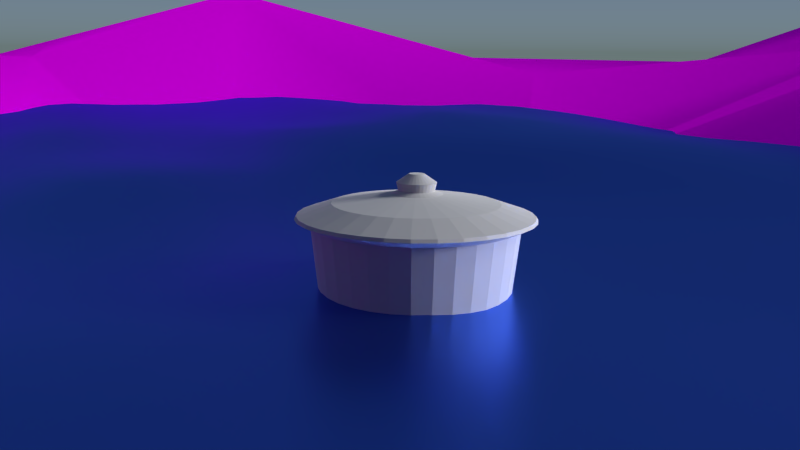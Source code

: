 # Source: tw-shot_3.blend  (saved by Blender 2.75.0; exported with 4.5.12 LTS)
import bpy
from mathutils import Matrix  # noqa: F401  (used for matrix-valued properties, if any)

bpy.ops.wm.read_factory_settings(use_empty=True)
scene = bpy.context.scene
scene.name = 'Scene'

# ---- collections
col_collection_1 = bpy.data.collections.new('Collection 1'); scene.collection.children.link(col_collection_1)
col_frog = bpy.data.collections.new('Frog')  # instanced only; not linked into the scene
col_group = bpy.data.collections.new('Group')  # instanced only; not linked into the scene

# ---- images (referenced by path relative to the original .blend; pixels are not part of the script)
import os
ASSET_DIR = os.environ.get("B2B_ASSET_DIR", "")  # directory of the original .blend (textures are referenced by path, not embedded)
HERE = os.path.dirname(os.path.abspath(__file__))  # packed textures are extracted next to this script under _unpacked/

def load_image(name, relpath, width, height, colorspace="sRGB"):
    """Load a texture the original file referenced (path relative to the .blend, or extracted next to this script)."""
    p = next((c for c in (os.path.join(HERE, relpath), os.path.join(ASSET_DIR, relpath)) if relpath and os.path.exists(c)), "")
    if p:
        img = bpy.data.images.load(p, check_existing=True)
        img.name = name
    else:  # same state as the original file: an image datablock whose file is absent (Cycles renders it pink)
        img = bpy.data.images.new(name, width, height)
        img.source = "FILE"
        img.filepath = "//" + (relpath or name)
    img.colorspace_settings.name = colorspace
    return img
img_grassdead0009_1_s_jpg = load_image('GrassDead0009_1_S.jpg', 'GrassDead0009_1_S.jpg', 1024, 1024, 'sRGB')

# ---- materials (node trees are filled in below, after node groups)
mat_material_001 = bpy.data.materials.new('Material.001')
mat_material_001.alpha_threshold = 0.0
mat_material_001.roughness = 0.5
mat_water = bpy.data.materials.new('water')
mat_water.alpha_threshold = 0.0
mat_water.diffuse_color = (0.08176, 0.1892, 0.8, 1.0)
mat_water.roughness = 0.5
mat_gras = bpy.data.materials.new('gras')
mat_gras.alpha_threshold = 0.0
mat_gras.roughness = 0.5
mat_metall = bpy.data.materials.new('Metall')
mat_metall.alpha_threshold = 0.0
mat_metall.roughness = 0.5
mat_material_002 = bpy.data.materials.new('Material.002')
mat_material_002.alpha_threshold = 0.0
mat_material_002.roughness = 0.5

# ---- material node trees
mat_material_001.use_nodes = True; mat_material_001.node_tree.nodes.clear()
_N = mat_material_001.node_tree.nodes; _L = mat_material_001.node_tree.links
n0 = _N.new('ShaderNodeOutputMaterial'); n0.name = 'Material Output'; n0.location = (300, 300)
n1 = _N.new('ShaderNodeEmission'); n1.name = 'Emission'; n1.location = (10, 300)
n1.inputs[0].default_value = (0.004896, 0.004896, 0.004896, 1.0)
_L.new(n1.outputs[0], n0.inputs[0])
n0.is_active_output = True
mat_water.use_nodes = True; mat_water.node_tree.nodes.clear()
_N = mat_water.node_tree.nodes; _L = mat_water.node_tree.links
n0 = _N.new('ShaderNodeOutputMaterial'); n0.name = 'Material Output'; n0.location = (300, 300)
n1 = _N.new('ShaderNodeBsdfAnisotropic'); n1.name = 'Glossy BSDF'; n1.location = (10, 300)
n1.distribution = 'GGX'
n1.inputs[0].default_value = (0.08176, 0.1892, 0.8, 1.0)
n1.inputs[1].default_value = 0.327
_L.new(n1.outputs[0], n0.inputs[0])
n0.is_active_output = True
mat_gras.use_nodes = True; mat_gras.node_tree.nodes.clear()
_N = mat_gras.node_tree.nodes; _L = mat_gras.node_tree.links
n0 = _N.new('ShaderNodeOutputMaterial'); n0.name = 'Material Output'; n0.location = (300, 300)
n1 = _N.new('ShaderNodeBsdfDiffuse'); n1.name = 'Diffuse BSDF'; n1.location = (10, 300)
n2 = _N.new('ShaderNodeTexImage'); n2.name = 'Image Texture'; n2.location = (-180, 300)
n2.width = 140
n2.image = img_grassdead0009_1_s_jpg
_L.new(n1.outputs[0], n0.inputs[0])
_L.new(n2.outputs[0], n1.inputs[0])
n0.is_active_output = True
mat_metall.use_nodes = True; mat_metall.node_tree.nodes.clear()
_N = mat_metall.node_tree.nodes; _L = mat_metall.node_tree.links
n0 = _N.new('ShaderNodeOutputMaterial'); n0.name = 'Material Output'; n0.location = (300, 300)
n1 = _N.new('ShaderNodeBsdfAnisotropic'); n1.name = 'Glossy BSDF'; n1.location = (10, 300)
n1.distribution = 'GGX'
n1.inputs[0].default_value = (0.8276, 0.8276, 0.8276, 1.0)
n1.inputs[1].default_value = 0.8795
_L.new(n1.outputs[0], n0.inputs[0])
n0.is_active_output = True
mat_material_002.use_nodes = True; mat_material_002.node_tree.nodes.clear()
_N = mat_material_002.node_tree.nodes; _L = mat_material_002.node_tree.links
n0 = _N.new('ShaderNodeOutputMaterial'); n0.name = 'Material Output'; n0.location = (300, 300)
n1 = _N.new('ShaderNodeEmission'); n1.name = 'Emission'; n1.location = (10, 300)
n1.inputs[0].default_value = (0.8, 0.8, 0.8, 1.0)
n1.inputs[1].default_value = 52.1
_L.new(n1.outputs[0], n0.inputs[0])
n0.is_active_output = True

# ---- world
world_world = bpy.data.worlds.new('World'); scene.world = world_world
world_world.use_nodes = True; world_world.node_tree.nodes.clear()
_N = world_world.node_tree.nodes; _L = world_world.node_tree.links
n0 = _N.new('ShaderNodeOutputWorld'); n0.name = 'World Output'; n0.location = (300, 300)
n1 = _N.new('ShaderNodeBackground'); n1.name = 'Background'; n1.location = (10, 300)
n2 = _N.new('ShaderNodeTexSky'); n2.name = 'Sky Texture'; n2.location = (-190, 300)
n2.sky_type = 'HOSEK_WILKIE'
n2.sun_elevation = 1.571
_L.new(n1.outputs[0], n0.inputs[0])
_L.new(n2.outputs[0], n1.inputs[0])
n0.is_active_output = True
world_world.color = (0.05088, 0.05088, 0.05088)
world_world.use_sun_shadow = False
world_world.sun_shadow_jitter_overblur = 0.0
world_world.cycles.sampling_method = 'MANUAL'
world_world.cycles.sample_map_resolution = 256

# ---- cameras
cam_camera = bpy.data.cameras.new('Camera')
cam_camera.clip_end = 100.0
cam_camera.lens = 35.0
cam_camera.sensor_width = 32.0
cam_camera.sensor_height = 18.0
cam_camera.ortho_scale = 7.314
cam_camera.dof.focus_distance = 0.0

# ---- lights
light_point = bpy.data.lights.new('Point', 'POINT')
light_point.transmission_factor = 0.0
light_point.energy = 1.0
light_point.shadow_buffer_clip_start = 0.5
light_point.shadow_soft_size = 0.1
light_point.shadow_maximum_resolution = 0.006
light_point.use_absolute_resolution = True
light_point.cycles.use_multiple_importance_sampling = False
light_point.use_nodes = True; light_point.node_tree.nodes.clear()
_N = light_point.node_tree.nodes; _L = light_point.node_tree.links
n0 = _N.new('ShaderNodeOutputLight'); n0.name = 'Lamp Output'; n0.location = (300, 300)
n1 = _N.new('ShaderNodeEmission'); n1.name = 'Emission'; n1.location = (10, 300)
n1.inputs[1].default_value = 0.0
_L.new(n1.outputs[0], n0.inputs[0])
n0.is_active_output = True
light_sun = bpy.data.lights.new('Sun', 'SUN')
light_sun.transmission_factor = 0.0
light_sun.angle = 0.1993
light_sun.energy = 1.0
light_sun.shadow_buffer_clip_start = 0.5
light_sun.shadow_soft_size = 0.1
light_sun.shadow_cascade_max_distance = 1000.0
light_sun.cycles.use_multiple_importance_sampling = False
light_lamp = bpy.data.lights.new('Lamp', 'POINT')
light_lamp.transmission_factor = 0.0
light_lamp.cutoff_distance = 30.0
light_lamp.energy = 100.0
light_lamp.shadow_buffer_clip_start = 1.001
light_lamp.shadow_soft_size = 0.1
light_lamp.shadow_maximum_resolution = 0.006
light_lamp.use_absolute_resolution = True
light_lamp.cycles.use_multiple_importance_sampling = False

# ---- meshes
me_sphere = bpy.data.meshes.new('Sphere')
me_sphere.from_pydata([(-0.6428, 0.0, 0.766), (-0.9848, 0.0, 0.1736), (-0.9848, 0.0, -0.1736), (-0.6428, 0.0, -0.766), (-0.2877, 0.1849, 0.9397), (-0.5407, 0.3475, 0.766), (-0.7285, 0.4682, 0.5), (-0.8285, 0.5324, 0.1736), (-0.8285, 0.5324, -0.1736), (-0.7285, 0.4682, -0.5), (-0.5407, 0.3475, -0.766), (-0.2877, 0.1849, -0.9397), (-0.1421, 0.3111, 0.9397), (-0.267, 0.5847, 0.766), (-0.3598, 0.7878, 0.5), (-0.4091, 0.8958, 0.1736), (-0.4091, 0.8958, -0.1736), (-0.3598, 0.7878, -0.5), (-0.267, 0.5847, -0.766), (-0.1421, 0.3111, -0.9397), (0.04867, 0.3385, 0.9397), (0.09148, 0.6362, 0.766), (0.1232, 0.8572, 0.5), (0.1402, 0.9748, 0.1736), (0.1402, 0.9748, -0.1736), (0.1232, 0.8572, -0.5), (0.09148, 0.6362, -0.766), (0.04867, 0.3385, -0.9397), (-1.51e-07, 0.0, -1.0), (-2.499e-07, -1.141e-07, 1.0), (0.224, 0.2585, 0.9397), (0.4209, 0.4858, 0.766), (0.5671, 0.6545, 0.5), (0.6449, 0.7443, 0.1736), (0.6449, 0.7443, -0.1736), (0.5671, 0.6545, -0.5), (0.4209, 0.4858, -0.766), (0.224, 0.2585, -0.9397), (0.3282, 0.09636, 0.9397), (0.6167, 0.1811, 0.766), (0.8309, 0.244, 0.5), (0.9449, 0.2775, 0.1736), (0.9449, 0.2775, -0.1736), (0.8309, 0.244, -0.5), (0.6167, 0.1811, -0.766), (0.3282, 0.09636, -0.9397), (0.3282, -0.09636, 0.9397), (0.6167, -0.1811, 0.766), (0.8309, -0.244, 0.5), (0.9449, -0.2775, 0.1736), (0.9449, -0.2775, -0.1736), (0.8309, -0.244, -0.5), (0.6167, -0.1811, -0.766), (0.3282, -0.09636, -0.9397), (0.224, -0.2585, 0.9397), (0.4209, -0.4858, 0.766), (0.5671, -0.6545, 0.5), (0.6449, -0.7443, 0.1736), (0.6449, -0.7443, -0.1736), (0.5671, -0.6545, -0.5), (0.4209, -0.4858, -0.766), (0.224, -0.2585, -0.9397), (0.04867, -0.3385, 0.9397), (0.09148, -0.6362, 0.766), (0.1232, -0.8572, 0.5), (0.1402, -0.9748, 0.1736), (0.1402, -0.9748, -0.1736), (0.1232, -0.8572, -0.5), (0.09148, -0.6362, -0.766), (0.04867, -0.3385, -0.9397), (-0.1421, -0.3111, 0.9397), (-0.267, -0.5847, 0.766), (-0.3598, -0.7878, 0.5), (-0.4091, -0.8958, 0.1736), (-0.4091, -0.8958, -0.1736), (-0.3598, -0.7878, -0.5), (-0.267, -0.5847, -0.766), (-0.1421, -0.3111, -0.9397), (-0.2877, -0.1849, 0.9397), (-0.5407, -0.3475, 0.766), (-0.7285, -0.4682, 0.5), (-0.8285, -0.5324, 0.1736), (-0.8285, -0.5324, -0.1736), (-0.7285, -0.4682, -0.5), (-0.5407, -0.3475, -0.766), (-0.2877, -0.1849, -0.9397), (-0.342, -9.654e-08, 0.9397), (-0.866, -2.604e-07, 0.5), (-0.866, -3.797e-07, -0.5), (-0.342, -1.114e-07, -0.9397)], [], [(2, 1, 7, 8), (10, 9, 17, 18), (7, 6, 14, 15), (11, 10, 18, 19), (8, 7, 15, 16), (5, 4, 12, 13), (9, 8, 16, 17), (6, 5, 13, 14), (16, 15, 23, 24), (13, 12, 20, 21), (17, 16, 24, 25), (14, 13, 21, 22), (18, 17, 25, 26), (15, 14, 22, 23), (19, 18, 26, 27), (22, 21, 31, 32), (26, 25, 35, 36), (23, 22, 32, 33), (27, 26, 36, 37), (24, 23, 33, 34), (21, 20, 30, 31), (25, 24, 34, 35), (37, 36, 44, 45), (34, 33, 41, 42), (31, 30, 38, 39), (35, 34, 42, 43), (32, 31, 39, 40), (36, 35, 43, 44), (33, 32, 40, 41), (43, 42, 50, 51), (40, 39, 47, 48), (44, 43, 51, 52), (41, 40, 48, 49), (45, 44, 52, 53), (42, 41, 49, 50), (39, 38, 46, 47), (49, 48, 56, 57), (53, 52, 60, 61), (50, 49, 57, 58), (47, 46, 54, 55), (51, 50, 58, 59), (48, 47, 55, 56), (52, 51, 59, 60), (55, 54, 62, 63), (59, 58, 66, 67), (56, 55, 63, 64), (60, 59, 67, 68), (57, 56, 64, 65), (61, 60, 68, 69), (58, 57, 65, 66), (68, 67, 75, 76), (65, 64, 72, 73), (69, 68, 76, 77), (66, 65, 73, 74), (63, 62, 70, 71), (67, 66, 74, 75), (64, 63, 71, 72), (77, 76, 84, 85), (74, 73, 81, 82), (71, 70, 78, 79), (75, 74, 82, 83), (72, 71, 79, 80), (76, 75, 83, 84), (73, 72, 80, 81), (88, 2, 8, 9), (87, 0, 5, 6), (3, 88, 9, 10), (1, 87, 6, 7), (86, 29, 4), (89, 3, 10, 11), (0, 86, 4, 5), (28, 89, 11), (4, 29, 12), (28, 11, 19), (28, 19, 27), (12, 29, 20), (20, 29, 30), (28, 27, 37), (30, 29, 38), (28, 37, 45), (38, 29, 46), (28, 45, 53), (46, 29, 54), (28, 53, 61), (28, 61, 69), (54, 29, 62), (62, 29, 70), (28, 69, 77), (28, 77, 85), (70, 29, 78), (83, 82, 2, 88), (80, 79, 0, 87), (84, 83, 88, 3), (81, 80, 87, 1), (78, 29, 86), (85, 84, 3, 89), (82, 81, 1, 2), (79, 78, 86, 0), (28, 85, 89)])
me_sphere.materials.append(mat_material_001)
me_sphere.use_remesh_preserve_volume = False
me_sphere.use_remesh_preserve_attributes = False
me_sphere.use_mirror_vertex_groups = False
me_sphere.update()
me_plane_001 = bpy.data.meshes.new('Plane.001')
me_plane_001.from_pydata([(-0.3159, -0.4234, 0.03487), (0.7073, -0.4234, 0.03487), (-0.3159, 0.5999, 0.03487), (0.7073, 0.5999, 0.03487), (-0.3159, 0.4293, 0.03487), (-0.3159, 0.2588, 0.03487), (-0.3159, 0.08825, 0.03487), (-0.3159, -0.08229, 0.03487), (-0.3159, -0.2528, 0.03487), (-0.1454, -0.4234, 0.03487), (0.02513, -0.4234, 0.03487), (0.1957, -0.4234, 0.03487), (0.3662, -0.4234, 0.03487), (0.5368, -0.4234, 0.03487), (0.7073, -0.2528, 0.03487), (0.7073, -0.08229, 0.03487), (0.7073, 0.08825, 0.03487), (0.7073, 0.2588, 0.03487), (0.7073, 0.4293, 0.03487), (0.5368, 0.5999, 0.03487), (0.3662, 0.5999, 0.03487), (0.1957, 0.5999, 0.03487), (0.02513, 0.5999, 0.03487), (-0.1454, 0.5999, 0.03487), (-0.1454, -0.2528, 0.03487), (-0.1454, -0.08229, 0.03487), (-0.1454, 0.08825, 0.03487), (-0.1454, 0.2588, 0.03487), (-0.1454, 0.4293, 0.03487), (0.02513, -0.2528, 0.03487), (0.02513, -0.08229, 0.03487), (0.02513, 0.08825, 0.03487), (0.02513, 0.2588, 0.03487), (0.02513, 0.4293, 0.03487), (0.1957, -0.2528, 0.03487), (0.1957, -0.08229, 0.03487), (0.1957, 0.08825, 0.03487), (0.1957, 0.2588, 0.03487), (0.1957, 0.4293, 0.03487), (0.3662, -0.2528, 0.03487), (0.3662, -0.08229, 0.03487), (0.3662, 0.08825, 0.03487), (0.3662, 0.2588, 0.03487), (0.3662, 0.4293, 0.03487), (0.5368, -0.2528, 0.03487), (0.5368, -0.08229, 0.03487), (0.5368, 0.08825, 0.03487), (0.5368, 0.2588, 0.03487), (0.5368, 0.4293, 0.03487)], [], [(48, 18, 3, 19), (4, 28, 23, 2), (28, 33, 22, 23), (33, 38, 21, 22), (38, 43, 20, 21), (43, 48, 19, 20), (0, 9, 24, 8), (8, 24, 25, 7), (7, 25, 26, 6), (6, 26, 27, 5), (5, 27, 28, 4), (9, 10, 29, 24), (24, 29, 30, 25), (25, 30, 31, 26), (26, 31, 32, 27), (27, 32, 33, 28), (10, 11, 34, 29), (29, 34, 35, 30), (30, 35, 36, 31), (31, 36, 37, 32), (32, 37, 38, 33), (11, 12, 39, 34), (34, 39, 40, 35), (35, 40, 41, 36), (36, 41, 42, 37), (37, 42, 43, 38), (12, 13, 44, 39), (39, 44, 45, 40), (40, 45, 46, 41), (41, 46, 47, 42), (42, 47, 48, 43), (13, 1, 14, 44), (44, 14, 15, 45), (45, 15, 16, 46), (46, 16, 17, 47), (47, 17, 18, 48)])
me_plane_001.materials.append(mat_water)
me_plane_001.use_remesh_preserve_volume = False
me_plane_001.use_remesh_preserve_attributes = False
me_plane_001.use_mirror_vertex_groups = False
me_plane_001.update()
me_plane = bpy.data.meshes.new('Plane')
me_plane.from_pydata([(-0.9878, -0.9916, 0.008538), (1.019, -1.033, 0.2854), (-0.9531, 0.9524, -0.01817), (0.9551, 1.059, -0.00804), (-1.051, 0.7896, -0.03513), (-1.05, 0.4742, 0.04028), (-1.038, 0.2608, -0.05968), (-1.008, 0.006943, 0.0009945), (-0.9848, -0.2666, 0.0522), (-1.001, -0.4854, -0.007327), (-0.9775, -0.8388, -0.01184), (-0.7435, -1.003, -0.01066), (-0.5014, -0.9988, -0.001769), (-0.239, -1.011, 0.0009078), (-0.01477, -0.965, -0.02033), (0.2563, -1.048, 0.2044), (0.5043, -1.044, 0.2275), (0.7856, -0.98, 0.244), (0.9571, -0.7488, 0.07739), (0.9596, -0.5445, 0.009314), (1.029, -0.2159, 0.01226), (0.9362, 0.0222, -0.06833), (0.9913, 0.2607, 0.02938), (1.023, 0.4933, -0.03175), (1.065, 0.6774, 0.01496), (0.745, 0.993, 0.01226), (0.5026, 0.9994, 0.005811), (0.1939, 0.9731, 0.04794), (-0.00942, 0.9949, 0.02614), (-0.2125, 0.9804, -0.01088), (-0.5004, 0.9976, 0.001543), (-0.7866, 0.9545, -0.00876), (-0.7142, -0.7376, 0.02697), (-0.6988, -0.4512, 0.1228), (-0.7561, -0.2647, 0.06551), (-0.7389, 0.03048, 0.01675), (-0.7444, 0.2401, -0.01046), (-0.8005, 0.4911, -0.02015), (-0.7545, 0.7148, -0.02481), (-0.5001, -0.75, 0.09136), (-0.4444, -0.4424, 0.1406), (-0.4992, -0.2512, 0.09133), (-0.4693, -0.03821, -0.0697), (-0.4368, 0.2956, 0.01238), (-0.4396, 0.4608, 0.04094), (-0.4682, 0.7422, 0.03939), (-0.2992, -0.722, 0.08838), (-0.2862, -0.5217, 0.1408), (-0.2494, -0.249, 0.01019), (-0.1866, -0.005511, -0.07532), (-0.2156, 0.1988, -0.08327), (-0.2614, 0.5202, 0.06411), (-0.2117, 0.7057, -0.05451), (0.05909, -0.757, -0.009649), (0.001719, -0.4134, -0.00625), (-0.005201, -0.3112, -0.07535), (0.002827, -0.0129, -0.2504), (-0.04627, 0.267, -0.243), (-0.002971, 0.5015, -0.001185), (-0.01501, 0.7206, -0.048), (0.2483, -0.8331, 0.07864), (0.3086, -0.4704, 0.06982), (0.3025, -0.2494, -0.09892), (0.282, 0.004258, -0.2667), (0.3165, 0.2192, -0.1269), (0.2078, 0.5336, -0.009421), (0.2546, 0.7676, -0.007584), (0.5314, -0.7442, 0.0307), (0.5149, -0.4665, 0.02789), (0.5451, -0.1942, -0.08962), (0.5386, 0.03821, -0.1189), (0.5015, 0.1969, -0.09909), (0.5333, 0.5178, 0.004318), (0.509, 0.7146, 0.009448), (0.7196, -0.7664, 0.1013), (0.7444, -0.4274, -0.001629), (0.7003, -0.2473, -0.001039), (0.72, 0.03537, 0.07118), (0.7088, 0.2161, 0.01141), (0.7585, 0.5392, 0.01823), (0.7659, 0.6812, -0.02965)], [], [(80, 24, 3, 25), (4, 38, 31, 2), (38, 45, 30, 31), (45, 52, 29, 30), (52, 59, 28, 29), (59, 66, 27, 28), (66, 73, 26, 27), (73, 80, 25, 26), (0, 11, 32, 10), (10, 32, 33, 9), (9, 33, 34, 8), (8, 34, 35, 7), (7, 35, 36, 6), (6, 36, 37, 5), (5, 37, 38, 4), (11, 12, 39, 32), (32, 39, 40, 33), (33, 40, 41, 34), (34, 41, 42, 35), (35, 42, 43, 36), (36, 43, 44, 37), (37, 44, 45, 38), (12, 13, 46, 39), (39, 46, 47, 40), (40, 47, 48, 41), (41, 48, 49, 42), (42, 49, 50, 43), (43, 50, 51, 44), (44, 51, 52, 45), (13, 14, 53, 46), (46, 53, 54, 47), (47, 54, 55, 48), (48, 55, 56, 49), (49, 56, 57, 50), (50, 57, 58, 51), (51, 58, 59, 52), (14, 15, 60, 53), (53, 60, 61, 54), (54, 61, 62, 55), (55, 62, 63, 56), (56, 63, 64, 57), (57, 64, 65, 58), (58, 65, 66, 59), (15, 16, 67, 60), (60, 67, 68, 61), (61, 68, 69, 62), (62, 69, 70, 63), (63, 70, 71, 64), (64, 71, 72, 65), (65, 72, 73, 66), (16, 17, 74, 67), (67, 74, 75, 68), (68, 75, 76, 69), (69, 76, 77, 70), (70, 77, 78, 71), (71, 78, 79, 72), (72, 79, 80, 73), (17, 1, 18, 74), (74, 18, 19, 75), (75, 19, 20, 76), (76, 20, 21, 77), (77, 21, 22, 78), (78, 22, 23, 79), (79, 23, 24, 80)])
me_plane.polygons.foreach_set('use_smooth', [True] * 64)
_uv = me_plane.uv_layers.new(name='UVMap')
_uv.uv.foreach_set('vector', [-3.453, -6.569, -4.994, -6.569, -4.994, -5.028, -3.453, -5.028, -3.453, -5.003, -4.994, -5.003, -4.994, -3.462, -3.453, -3.462, -1.887, -6.569, -3.428, -6.569, -3.428, -5.028, -1.887, -5.028, -1.887, -5.003, -3.428, -5.003, -3.428, -3.462, -1.887, -3.462, -3.453, -3.437, -4.994, -3.437, -4.994, -1.897, -3.453, -1.897, -0.3217, -6.569, -1.862, -6.569, -1.862, -5.028, -0.3217, -5.028, -0.3217, -5.003, -1.862, -5.003, -1.862, -3.462, -0.3217, -3.462, -1.887, -3.437, -3.428, -3.437, -3.428, -1.897, -1.887, -1.897, -0.3217, -3.437, -1.862, -3.437, -1.862, -1.897, -0.3217, -1.897, -3.453, -1.872, -4.994, -1.872, -4.994, -0.331, -3.453, -0.331, 1.244, -6.569, -0.2967, -6.569, -0.2967, -5.028, 1.244, -5.028, -1.887, -1.872, -3.428, -1.872, -3.428, -0.331, -1.887, -0.331, 1.244, -5.003, -0.2967, -5.003, -0.2967, -3.462, 1.244, -3.462, -0.3217, -1.872, -1.862, -1.872, -1.862, -0.331, -0.3217, -0.331, 1.244, -3.437, -0.2967, -3.437, -0.2967, -1.897, 1.244, -1.897, 1.244, -1.872, -0.2967, -1.872, -0.2967, -0.331, 1.244, -0.331, -3.453, -0.306, -4.994, -0.306, -4.994, 1.235, -3.453, 1.235, 2.81, -6.569, 1.269, -6.569, 1.269, -5.028, 2.81, -5.028, 2.81, -5.003, 1.269, -5.003, 1.269, -3.462, 2.81, -3.462, -1.887, -0.306, -3.428, -0.306, -3.428, 1.235, -1.887, 1.235, -0.3217, -0.306, -1.862, -0.306, -1.862, 1.235, -0.3217, 1.235, 2.81, -3.437, 1.269, -3.437, 1.269, -1.897, 2.81, -1.897, 2.81, -1.872, 1.269, -1.872, 1.269, -0.331, 2.81, -0.331, 1.244, -0.306, -0.2967, -0.306, -0.2967, 1.235, 1.244, 1.235, 2.81, -0.306, 1.269, -0.306, 1.269, 1.235, 2.81, 1.235, 4.375, -6.569, 2.835, -6.569, 2.835, -5.028, 4.375, -5.028, -3.453, 1.26, -4.994, 1.26, -4.994, 2.8, -3.453, 2.8, 4.375, -5.003, 2.835, -5.003, 2.835, -3.462, 4.375, -3.462, -1.887, 1.26, -3.428, 1.26, -3.428, 2.8, -1.887, 2.8, -0.3217, 1.26, -1.862, 1.26, -1.862, 2.8, -0.3217, 2.8, 4.375, -3.437, 2.835, -3.437, 2.835, -1.897, 4.375, -1.897, 1.244, 1.26, -0.2967, 1.26, -0.2967, 2.8, 1.244, 2.8, 4.375, -1.872, 2.835, -1.872, 2.835, -0.331, 4.375, -0.331, 2.81, 1.26, 1.269, 1.26, 1.269, 2.8, 2.81, 2.8, 4.375, -0.306, 2.835, -0.306, 2.835, 1.235, 4.375, 1.235, 4.375, 1.26, 2.835, 1.26, 2.835, 2.8, 4.375, 2.8, 5.941, -6.569, 4.4, -6.569, 4.4, -5.028, 5.941, -5.028, -3.453, 2.825, -4.994, 2.825, -4.994, 4.366, -3.453, 4.366, 5.941, -5.003, 4.4, -5.003, 4.4, -3.462, 5.941, -3.462, -1.887, 2.825, -3.428, 2.825, -3.428, 4.366, -1.887, 4.366, -0.3217, 2.825, -1.862, 2.825, -1.862, 4.366, -0.3217, 4.366, 5.941, -3.437, 4.4, -3.437, 4.4, -1.897, 5.941, -1.897, 5.941, -1.872, 4.4, -1.872, 4.4, -0.331, 5.941, -0.331, 1.244, 2.825, -0.2967, 2.825, -0.2967, 4.366, 1.244, 4.366, 5.941, -0.306, 4.4, -0.306, 4.4, 1.235, 5.941, 1.235, 2.81, 2.825, 1.269, 2.825, 1.269, 4.366, 2.81, 4.366, 5.941, 1.26, 4.4, 1.26, 4.4, 2.8, 5.941, 2.8, 4.375, 2.825, 2.835, 2.825, 2.835, 4.366, 4.375, 4.366, 5.941, 2.825, 4.4, 2.825, 4.4, 4.366, 5.941, 4.366, 7.507, -6.569, 5.966, -6.569, 5.966, -5.028, 7.507, -5.028, -3.453, 4.391, -4.994, 4.391, -4.994, 5.932, -3.453, 5.932, 7.507, -5.003, 5.966, -5.003, 5.966, -3.462, 7.507, -3.462, -1.887, 4.391, -3.428, 4.391, -3.428, 5.932, -1.887, 5.932, 7.507, -3.437, 5.966, -3.437, 5.966, -1.897, 7.507, -1.897, -0.3217, 4.391, -1.862, 4.391, -1.862, 5.932, -0.3217, 5.932, 1.244, 4.391, -0.2967, 4.391, -0.2967, 5.932, 1.244, 5.932, 7.507, -1.872, 5.966, -1.872, 5.966, -0.331, 7.507, -0.331, 7.507, -0.306, 5.966, -0.306, 5.966, 1.235, 7.507, 1.235, 2.81, 4.391, 1.269, 4.391, 1.269, 5.932, 2.81, 5.932, 4.375, 4.391, 2.835, 4.391, 2.835, 5.932, 4.375, 5.932, 7.507, 1.26, 5.966, 1.26, 5.966, 2.8, 7.507, 2.8, 5.941, 4.391, 4.4, 4.391, 4.4, 5.932, 5.941, 5.932, 7.507, 2.825, 5.966, 2.825, 5.966, 4.366, 7.507, 4.366, 7.507, 4.391, 5.966, 4.391, 5.966, 5.932, 7.507, 5.932])
me_plane.materials.append(mat_gras)
me_plane.use_remesh_preserve_volume = False
me_plane.use_remesh_preserve_attributes = False
me_plane.use_mirror_vertex_groups = False
me_plane.update()
me_circle = bpy.data.meshes.new('Circle')
me_circle.from_pydata([(4.358e-06, 1.005, -1.15), (-0.1961, 0.986, -1.15), (-0.3847, 0.9288, -1.15), (-0.5585, 0.8359, -1.15), (-0.7108, 0.7109, -1.15), (-0.8359, 0.5585, -1.15), (-0.9288, 0.3847, -1.15), (-0.986, 0.1961, -1.15), (-1.005, 6.522e-06, -1.15), (-0.986, -0.1961, -1.15), (-0.9288, -0.3847, -1.15), (-0.8359, -0.5585, -1.15), (-0.7108, -0.7108, -1.15), (-0.5585, -0.8359, -1.15), (-0.3847, -0.9288, -1.15), (-0.1961, -0.986, -1.15), (4.936e-06, -1.005, -1.15), (0.1961, -0.986, -1.15), (0.3847, -0.9288, -1.15), (0.5585, -0.8359, -1.15), (0.7109, -0.7108, -1.15), (0.8359, -0.5585, -1.15), (0.9288, -0.3847, -1.15), (0.986, -0.1961, -1.15), (1.005, 7.417e-06, -1.15), (0.986, 0.1961, -1.15), (0.9288, 0.3847, -1.15), (0.8359, 0.5585, -1.15), (0.6694, 0.737, -1.152), (0.5585, 0.8359, -1.15), (0.4248, 0.9005, -1.152), (0.1961, 0.986, -1.15), (4.414e-06, 1.068, -0.9532), (-0.2084, 1.048, -0.9532), (-0.4088, 0.987, -0.9532), (-0.5935, 0.8883, -0.9532), (-0.7554, 0.7554, -0.9532), (-0.8882, 0.5935, -0.9532), (-0.987, 0.4088, -0.9532), (-1.048, 0.2084, -0.9532), (-1.068, 6.509e-06, -0.9532), (-1.048, -0.2084, -0.9532), (-0.987, -0.4088, -0.9532), (-0.8882, -0.5935, -0.9532), (-0.7554, -0.7554, -0.9532), (-0.5935, -0.8882, -0.9532), (-0.4088, -0.987, -0.9532), (-0.2084, -1.048, -0.9532), (4.963e-06, -1.068, -0.9532), (0.2084, -1.048, -0.9532), (0.4088, -0.987, -0.9532), (0.5935, -0.8882, -0.9532), (0.7554, -0.7554, -0.9532), (0.8883, -0.5935, -0.9532), (0.987, -0.4088, -0.9532), (1.048, -0.2084, -0.9532), (1.068, 7.46e-06, -0.9532), (1.048, 0.2084, -0.9532), (0.987, 0.4088, -0.9532), (0.8883, 0.5935, -0.9532), (0.7554, 0.7554, -0.9532), (0.5935, 0.8883, -0.9532), (0.4088, 0.987, -0.9532), (0.2084, 1.048, -0.9532), (4.406e-06, 1.176, -0.01743), (-0.2295, 1.154, -0.01743), (-0.4501, 1.087, -0.01743), (-0.6534, 0.9779, -0.01743), (-0.8317, 0.8317, -0.01743), (-0.9779, 0.6534, -0.01743), (-1.087, 0.4501, -0.01743), (-1.154, 0.2295, -0.01743), (-1.176, 6.489e-06, -0.01743), (-1.154, -0.2294, -0.01743), (-1.087, -0.4501, -0.01743), (-0.9779, -0.6534, -0.01743), (-0.8317, -0.8317, -0.01743), (-0.6534, -0.9779, -0.01743), (-0.4501, -1.087, -0.01743), (-0.2295, -1.154, -0.01743), (5.01e-06, -1.176, -0.01743), (0.2295, -1.154, -0.01743), (0.4501, -1.087, -0.01743), (0.6534, -0.9779, -0.01743), (0.8317, -0.8317, -0.01743), (0.9779, -0.6534, -0.01743), (1.087, -0.4501, -0.01743), (1.154, -0.2294, -0.01743), (1.176, 7.532e-06, -0.01743), (1.154, 0.2295, -0.01743), (1.087, 0.4501, -0.01743), (0.9779, 0.6534, -0.01743), (0.8317, 0.8317, -0.01743), (0.6534, 0.9779, -0.01743), (0.4501, 1.087, -0.01743), (0.2295, 1.154, -0.01743), (4.382e-06, 1.352, 0.06468), (-0.2637, 1.326, 0.06468), (-0.5173, 1.249, 0.06468), (-0.751, 1.124, 0.06468), (-0.9558, 0.9558, 0.06468), (-1.124, 0.751, 0.06468), (-1.249, 0.5173, 0.06468), (-1.326, 0.2637, 0.06468), (-1.352, 6.455e-06, 0.06468), (-1.326, -0.2637, 0.06468), (-1.249, -0.5173, 0.06468), (-1.124, -0.751, 0.06468), (-0.9558, -0.9558, 0.06468), (-0.751, -1.124, 0.06468), (-0.5173, -1.249, 0.06468), (-0.2637, -1.326, 0.06468), (5.084e-06, -1.352, 0.06468), (0.2637, -1.326, 0.06468), (0.5173, -1.249, 0.06468), (0.751, -1.124, 0.06468), (0.9558, -0.9558, 0.06468), (1.124, -0.751, 0.06468), (1.249, -0.5173, 0.06468), (1.326, -0.2637, 0.06468), (1.352, 7.654e-06, 0.06468), (1.326, 0.2637, 0.06468), (1.249, 0.5173, 0.06468), (1.124, 0.751, 0.06468), (0.9558, 0.9558, 0.06468), (0.751, 1.124, 0.06468), (0.5173, 1.249, 0.06468), (0.2637, 1.326, 0.06468), (4.38e-06, 1.331, 0.101), (-0.2597, 1.306, 0.101), (-0.5094, 1.23, 0.101), (-0.7395, 1.107, 0.101), (-0.9413, 0.9413, 0.101), (-1.107, 0.7396, 0.101), (-1.23, 0.5094, 0.101), (-1.306, 0.2597, 0.101), (-1.331, 6.46e-06, 0.101), (-1.306, -0.2597, 0.101), (-1.23, -0.5094, 0.101), (-1.107, -0.7395, 0.101), (-0.9413, -0.9413, 0.101), (-0.7395, -1.107, 0.101), (-0.5094, -1.23, 0.101), (-0.2597, -1.306, 0.101), (5.076e-06, -1.331, 0.101), (0.2597, -1.306, 0.101), (0.5094, -1.23, 0.101), (0.7396, -1.107, 0.101), (0.9413, -0.9413, 0.101), (1.107, -0.7395, 0.101), (1.23, -0.5094, 0.101), (1.306, -0.2597, 0.101), (1.331, 7.64e-06, 0.101), (1.306, 0.2597, 0.101), (1.23, 0.5094, 0.101), (1.107, 0.7396, 0.101), (0.9413, 0.9413, 0.101), (0.7396, 1.107, 0.101), (0.5094, 1.23, 0.101), (0.2597, 1.306, 0.101), (4.42e-06, 0.9442, 0.2322), (-0.1842, 0.926, 0.2322), (-0.3613, 0.8723, 0.2322), (-0.5245, 0.7851, 0.2322), (-0.6676, 0.6676, 0.2322), (-0.785, 0.5246, 0.2322), (-0.8723, 0.3613, 0.2322), (-0.926, 0.1842, 0.2322), (-0.9442, 6.542e-06, 0.2322), (-0.926, -0.1842, 0.2322), (-0.8723, -0.3613, 0.2322), (-0.785, -0.5245, 0.2322), (-0.6676, -0.6676, 0.2322), (-0.5245, -0.785, 0.2322), (-0.3613, -0.8723, 0.2322), (-0.1842, -0.926, 0.2322), (4.918e-06, -0.9442, 0.2322), (0.1842, -0.926, 0.2322), (0.3613, -0.8723, 0.2322), (0.5246, -0.785, 0.2322), (0.6676, -0.6676, 0.2322), (0.7851, -0.5245, 0.2322), (0.8723, -0.3613, 0.2322), (0.926, -0.1842, 0.2322), (0.9442, 7.376e-06, 0.2322), (0.926, 0.1842, 0.2322), (0.8723, 0.3613, 0.2322), (0.7851, 0.5246, 0.2322), (0.6676, 0.6676, 0.2322), (0.5246, 0.7851, 0.2322), (0.3613, 0.8723, 0.2322), (0.1842, 0.926, 0.2322), (4.503e-06, 0.2967, 0.3327), (-0.05788, 0.291, 0.3327), (-0.1135, 0.2741, 0.3327), (-0.1648, 0.2467, 0.3327), (-0.2098, 0.2098, 0.3327), (-0.2467, 0.1649, 0.3327), (-0.2741, 0.1136, 0.3327), (-0.291, 0.05789, 0.3327), (-0.2967, 6.685e-06, 0.3327), (-0.291, -0.05788, 0.3327), (-0.2741, -0.1135, 0.3327), (-0.2467, -0.1648, 0.3327), (-0.2098, -0.2098, 0.3327), (-0.1648, -0.2467, 0.3327), (-0.1135, -0.2741, 0.3327), (-0.05788, -0.291, 0.3327), (4.638e-06, -0.2967, 0.3327), (0.05789, -0.291, 0.3327), (0.1136, -0.2741, 0.3327), (0.1649, -0.2467, 0.3327), (0.2098, -0.2098, 0.3327), (0.2467, -0.1648, 0.3327), (0.2741, -0.1135, 0.3327), (0.291, -0.05788, 0.3327), (0.2967, 6.947e-06, 0.3327), (0.291, 0.05789, 0.3327), (0.2741, 0.1136, 0.3327), (0.2467, 0.1649, 0.3327), (0.2098, 0.2098, 0.3327), (0.1648, 0.2467, 0.3327), (0.1136, 0.2741, 0.3327), (0.05789, 0.291, 0.3327), (4.493e-06, 0.2043, 0.3691), (-0.03984, 0.2003, 0.3691), (-0.07816, 0.1887, 0.3691), (-0.1135, 0.1698, 0.3691), (-0.1444, 0.1444, 0.3691), (-0.1698, 0.1135, 0.3691), (-0.1887, 0.07817, 0.3691), (-0.2003, 0.03985, 0.3691), (-0.2042, 6.706e-06, 0.3691), (-0.2003, -0.03984, 0.3691), (-0.1887, -0.07816, 0.3691), (-0.1698, -0.1135, 0.3691), (-0.1444, -0.1444, 0.3691), (-0.1135, -0.1698, 0.3691), (-0.07816, -0.1887, 0.3691), (-0.03984, -0.2003, 0.3691), (4.598e-06, -0.2042, 0.3691), (0.03985, -0.2003, 0.3691), (0.07817, -0.1887, 0.3691), (0.1135, -0.1698, 0.3691), (0.1444, -0.1444, 0.3691), (0.1698, -0.1135, 0.3691), (0.1887, -0.07815, 0.3691), (0.2003, -0.03984, 0.3691), (0.2043, 6.886e-06, 0.3691), (0.2003, 0.03985, 0.3691), (0.1887, 0.07817, 0.3691), (0.1698, 0.1135, 0.3691), (0.1444, 0.1444, 0.3691), (0.1135, 0.1698, 0.3691), (0.07817, 0.1887, 0.3691), (0.03985, 0.2003, 0.3691), (4.482e-06, 0.2262, 0.4628), (-0.04412, 0.2219, 0.4628), (-0.08656, 0.209, 0.4628), (-0.1257, 0.1881, 0.4628), (-0.1599, 0.16, 0.4628), (-0.1881, 0.1257, 0.4628), (-0.209, 0.08657, 0.4628), (-0.2218, 0.04414, 0.4628), (-0.2262, 6.7e-06, 0.4628), (-0.2218, -0.04412, 0.4628), (-0.209, -0.08655, 0.4628), (-0.1881, -0.1257, 0.4628), (-0.1599, -0.1599, 0.4628), (-0.1257, -0.1881, 0.4628), (-0.08656, -0.209, 0.4628), (-0.04412, -0.2218, 0.4628), (4.607e-06, -0.2262, 0.4628), (0.04413, -0.2218, 0.4628), (0.08657, -0.209, 0.4628), (0.1257, -0.1881, 0.4628), (0.1599, -0.1599, 0.4628), (0.1881, -0.1257, 0.4628), (0.209, -0.08655, 0.4628), (0.2219, -0.04412, 0.4628), (0.2262, 6.899e-06, 0.4628), (0.2219, 0.04414, 0.4628), (0.209, 0.08657, 0.4628), (0.1881, 0.1257, 0.4628), (0.1599, 0.16, 0.4628), (0.1257, 0.1881, 0.4628), (0.08657, 0.209, 0.4628), (0.04413, 0.2219, 0.4628), (4.513e-06, 0.08669, 0.5584), (-0.01691, 0.08502, 0.5584), (-0.03317, 0.08009, 0.5584), (-0.04815, 0.07208, 0.5584), (-0.06129, 0.0613, 0.5584), (-0.07207, 0.04817, 0.5584), (-0.08008, 0.03318, 0.5584), (-0.08501, 0.01692, 0.5584), (-0.08668, 6.731e-06, 0.5584), (-0.08501, -0.0169, 0.5584), (-0.08008, -0.03317, 0.5584), (-0.07207, -0.04815, 0.5584), (-0.06129, -0.06129, 0.5584), (-0.04815, -0.07207, 0.5584), (-0.03317, -0.08008, 0.5584), (-0.01691, -0.08501, 0.5584), (4.555e-06, -0.08668, 0.5584), (0.01692, -0.08501, 0.5584), (0.03318, -0.08008, 0.5584), (0.04816, -0.07207, 0.5584), (0.0613, -0.06129, 0.5584), (0.07208, -0.04815, 0.5584), (0.08009, -0.03317, 0.5584), (0.08502, -0.0169, 0.5584), (0.08669, 6.808e-06, 0.5584), (0.08502, 0.01692, 0.5584), (0.08009, 0.03318, 0.5584), (0.07208, 0.04817, 0.5584), (0.0613, 0.0613, 0.5584), (0.04816, 0.07208, 0.5584), (0.03318, 0.08009, 0.5584), (0.01692, 0.08502, 0.5584)], [], [(10, 11, 43, 42), (24, 25, 57, 56), (11, 12, 44, 43), (25, 26, 58, 57), (12, 13, 45, 44), (26, 27, 59, 58), (13, 14, 46, 45), (0, 1, 33, 32), (27, 28, 60, 59), (14, 15, 47, 46), (1, 2, 34, 33), (28, 29, 61, 60), (15, 16, 48, 47), (2, 3, 35, 34), (29, 30, 62, 61), (16, 17, 49, 48), (3, 4, 36, 35), (30, 31, 63, 62), (17, 18, 50, 49), (4, 5, 37, 36), (31, 0, 32, 63), (18, 19, 51, 50), (5, 6, 38, 37), (19, 20, 52, 51), (6, 7, 39, 38), (20, 21, 53, 52), (7, 8, 40, 39), (21, 22, 54, 53), (8, 9, 41, 40), (22, 23, 55, 54), (9, 10, 42, 41), (23, 24, 56, 55), (50, 51, 83, 82), (37, 38, 70, 69), (51, 52, 84, 83), (38, 39, 71, 70), (52, 53, 85, 84), (39, 40, 72, 71), (53, 54, 86, 85), (40, 41, 73, 72), (54, 55, 87, 86), (41, 42, 74, 73), (55, 56, 88, 87), (42, 43, 75, 74), (56, 57, 89, 88), (43, 44, 76, 75), (57, 58, 90, 89), (44, 45, 77, 76), (58, 59, 91, 90), (45, 46, 78, 77), (32, 33, 65, 64), (59, 60, 92, 91), (46, 47, 79, 78), (33, 34, 66, 65), (60, 61, 93, 92), (47, 48, 80, 79), (34, 35, 67, 66), (61, 62, 94, 93), (48, 49, 81, 80), (35, 36, 68, 67), (62, 63, 95, 94), (49, 50, 82, 81), (36, 37, 69, 68), (63, 32, 64, 95), (85, 86, 118, 117), (72, 73, 105, 104), (86, 87, 119, 118), (73, 74, 106, 105), (87, 88, 120, 119), (74, 75, 107, 106), (88, 89, 121, 120), (75, 76, 108, 107), (89, 90, 122, 121), (76, 77, 109, 108), (90, 91, 123, 122), (77, 78, 110, 109), (64, 65, 97, 96), (91, 92, 124, 123), (78, 79, 111, 110), (65, 66, 98, 97), (92, 93, 125, 124), (79, 80, 112, 111), (66, 67, 99, 98), (93, 94, 126, 125), (80, 81, 113, 112), (67, 68, 100, 99), (94, 95, 127, 126), (81, 82, 114, 113), (68, 69, 101, 100), (95, 64, 96, 127), (82, 83, 115, 114), (69, 70, 102, 101), (83, 84, 116, 115), (70, 71, 103, 102), (84, 85, 117, 116), (71, 72, 104, 103), (120, 121, 153, 152), (107, 108, 140, 139), (121, 122, 154, 153), (108, 109, 141, 140), (122, 123, 155, 154), (109, 110, 142, 141), (96, 97, 129, 128), (123, 124, 156, 155), (110, 111, 143, 142), (97, 98, 130, 129), (124, 125, 157, 156), (111, 112, 144, 143), (98, 99, 131, 130), (125, 126, 158, 157), (112, 113, 145, 144), (99, 100, 132, 131), (126, 127, 159, 158), (113, 114, 146, 145), (100, 101, 133, 132), (127, 96, 128, 159), (114, 115, 147, 146), (101, 102, 134, 133), (115, 116, 148, 147), (102, 103, 135, 134), (116, 117, 149, 148), (103, 104, 136, 135), (117, 118, 150, 149), (104, 105, 137, 136), (118, 119, 151, 150), (105, 106, 138, 137), (119, 120, 152, 151), (106, 107, 139, 138), (155, 156, 188, 187), (142, 143, 175, 174), (129, 130, 162, 161), (156, 157, 189, 188), (143, 144, 176, 175), (130, 131, 163, 162), (157, 158, 190, 189), (144, 145, 177, 176), (131, 132, 164, 163), (158, 159, 191, 190), (145, 146, 178, 177), (132, 133, 165, 164), (159, 128, 160, 191), (146, 147, 179, 178), (133, 134, 166, 165), (147, 148, 180, 179), (134, 135, 167, 166), (148, 149, 181, 180), (135, 136, 168, 167), (149, 150, 182, 181), (136, 137, 169, 168), (150, 151, 183, 182), (137, 138, 170, 169), (151, 152, 184, 183), (138, 139, 171, 170), (152, 153, 185, 184), (139, 140, 172, 171), (153, 154, 186, 185), (140, 141, 173, 172), (154, 155, 187, 186), (141, 142, 174, 173), (128, 129, 161, 160), (190, 191, 223, 222), (177, 178, 210, 209), (164, 165, 197, 196), (191, 160, 192, 223), (178, 179, 211, 210), (165, 166, 198, 197), (179, 180, 212, 211), (166, 167, 199, 198), (180, 181, 213, 212), (167, 168, 200, 199), (181, 182, 214, 213), (168, 169, 201, 200), (182, 183, 215, 214), (169, 170, 202, 201), (183, 184, 216, 215), (170, 171, 203, 202), (184, 185, 217, 216), (171, 172, 204, 203), (185, 186, 218, 217), (172, 173, 205, 204), (186, 187, 219, 218), (173, 174, 206, 205), (160, 161, 193, 192), (187, 188, 220, 219), (174, 175, 207, 206), (161, 162, 194, 193), (188, 189, 221, 220), (175, 176, 208, 207), (162, 163, 195, 194), (189, 190, 222, 221), (176, 177, 209, 208), (163, 164, 196, 195), (212, 213, 245, 244), (199, 200, 232, 231), (213, 214, 246, 245), (200, 201, 233, 232), (214, 215, 247, 246), (201, 202, 234, 233), (215, 216, 248, 247), (202, 203, 235, 234), (216, 217, 249, 248), (203, 204, 236, 235), (217, 218, 250, 249), (204, 205, 237, 236), (218, 219, 251, 250), (205, 206, 238, 237), (192, 193, 225, 224), (219, 220, 252, 251), (206, 207, 239, 238), (193, 194, 226, 225), (220, 221, 253, 252), (207, 208, 240, 239), (194, 195, 227, 226), (221, 222, 254, 253), (208, 209, 241, 240), (195, 196, 228, 227), (222, 223, 255, 254), (209, 210, 242, 241), (196, 197, 229, 228), (223, 192, 224, 255), (210, 211, 243, 242), (197, 198, 230, 229), (211, 212, 244, 243), (198, 199, 231, 230), (247, 248, 280, 279), (234, 235, 267, 266), (248, 249, 281, 280), (235, 236, 268, 267), (249, 250, 282, 281), (236, 237, 269, 268), (250, 251, 283, 282), (237, 238, 270, 269), (224, 225, 257, 256), (251, 252, 284, 283), (238, 239, 271, 270), (225, 226, 258, 257), (252, 253, 285, 284), (239, 240, 272, 271), (226, 227, 259, 258), (253, 254, 286, 285), (240, 241, 273, 272), (227, 228, 260, 259), (254, 255, 287, 286), (241, 242, 274, 273), (228, 229, 261, 260), (255, 224, 256, 287), (242, 243, 275, 274), (229, 230, 262, 261), (243, 244, 276, 275), (230, 231, 263, 262), (244, 245, 277, 276), (231, 232, 264, 263), (245, 246, 278, 277), (232, 233, 265, 264), (246, 247, 279, 278), (233, 234, 266, 265), (282, 283, 315, 314), (269, 270, 302, 301), (256, 257, 289, 288), (283, 284, 316, 315), (270, 271, 303, 302), (257, 258, 290, 289), (284, 285, 317, 316), (271, 272, 304, 303), (258, 259, 291, 290), (285, 286, 318, 317), (272, 273, 305, 304), (259, 260, 292, 291), (286, 287, 319, 318), (273, 274, 306, 305), (260, 261, 293, 292), (287, 256, 288, 319), (274, 275, 307, 306), (261, 262, 294, 293), (275, 276, 308, 307), (262, 263, 295, 294), (276, 277, 309, 308), (263, 264, 296, 295), (277, 278, 310, 309), (264, 265, 297, 296), (278, 279, 311, 310), (265, 266, 298, 297), (279, 280, 312, 311), (266, 267, 299, 298), (280, 281, 313, 312), (267, 268, 300, 299), (281, 282, 314, 313), (268, 269, 301, 300), (289, 290, 291, 292, 293, 294, 295, 296, 297, 298, 299, 300, 301, 302, 303, 304, 305, 306, 307, 308, 309, 310, 311, 312, 313, 314, 315, 316, 317, 318, 319, 288), (30, 29, 28), (1, 0, 31, 30, 28, 27, 26, 25, 24, 23, 22, 21, 20, 19, 18, 17, 16, 15, 14, 13, 12, 11, 10, 9, 8, 7, 6, 5, 4, 3, 2)])
me_circle.materials.append(mat_metall)
me_circle.use_remesh_preserve_volume = False
me_circle.use_remesh_preserve_attributes = False
me_circle.use_mirror_vertex_groups = False
me_circle.update()
me_plane_003 = bpy.data.meshes.new('Plane.003')
me_plane_003.from_pydata([(-1.0, -1.0, 0.0), (1.0, -1.0, 0.0), (-1.0, 1.0, 0.0), (1.0, 1.0, 0.0)], [], [(0, 1, 3, 2)])
me_plane_003.materials.append(mat_material_002)
me_plane_003.use_remesh_preserve_volume = False
me_plane_003.use_remesh_preserve_attributes = False
me_plane_003.use_mirror_vertex_groups = False
me_plane_003.update()

# ---- objects
ob_sphere = bpy.data.objects.new('Sphere', me_sphere)
ob_point = bpy.data.objects.new('Point', light_point)
ob_frog = bpy.data.objects.new('Frog', None)
ob_group_003 = bpy.data.objects.new('Group.003', None)
ob_group_002 = bpy.data.objects.new('Group.002', None)
ob_sun = bpy.data.objects.new('Sun', light_sun)
ob_plane_001 = bpy.data.objects.new('Plane.001', me_plane_001)
ob_plane = bpy.data.objects.new('Plane', me_plane)
ob_lamp = bpy.data.objects.new('Lamp', light_lamp)
ob_camera = bpy.data.objects.new('Camera', cam_camera)
ob_pot = bpy.data.objects.new('Pot', me_circle)
ob_plane_003 = bpy.data.objects.new('Plane.003', me_plane_003)

# ---- transforms, parenting, visibility, modifiers, constraints
ob_sphere.location = (4.379, -1.53, 2.559)
ob_sphere.scale = (0.0, 0.0, 0.0)
ob_sphere.lineart.crease_threshold = 0.0
ob_point.location = (4.379, -1.53, 2.559)
ob_point.lineart.crease_threshold = 0.0
ob_frog.location = (4.506, 0.4321, -0.4018)
ob_frog.rotation_euler = (-0.05818, 0.03848, -3.827)
ob_frog.scale = (0.3608, 0.3608, 0.3608)
ob_frog.empty_image_offset = (0.0, 0.0)
ob_frog.show_instancer_for_render = False
ob_frog.instance_type = 'COLLECTION'
ob_frog.lineart.crease_threshold = 0.0
ob_group_003.location = (-13.63, 15.93, 3.256)
ob_group_003.rotation_euler = (-0.0279, -0.4592, 1.634)
ob_group_003.scale = (0.5925, 0.5925, 0.5925)
ob_group_003.empty_image_offset = (0.0, 0.0)
ob_group_003.show_instancer_for_render = False
ob_group_003.instance_type = 'COLLECTION'
ob_group_003.lineart.crease_threshold = 0.0
ob_group_002.location = (-20.84, 4.296, 1.092)
ob_group_002.rotation_euler = (0.0, -0.0, 1.627)
ob_group_002.scale = (0.9123, 0.9123, 0.9123)
ob_group_002.empty_image_offset = (0.0, 0.0)
ob_group_002.show_instancer_for_render = False
ob_group_002.instance_type = 'COLLECTION'
ob_group_002.lineart.crease_threshold = 0.0
ob_sun.location = (-3.891, -14.74, 20.73)
ob_sun.rotation_euler = (0.9538, -0.0, 0.0)
ob_sun.lineart.crease_threshold = 0.0
ob_plane_001.location = (-0.04303, -0.04481, -0.1134)
ob_plane_001.lineart.crease_threshold = 0.0
_vg = ob_plane_001.vertex_groups.new(name='Group')
_m = ob_plane_001.modifiers.new('Ocean', 'OCEAN')
_m.resolution = 6
_m.viewport_resolution = 6
_m.choppiness = 0.45
_m.time = 3.76
_m.filepath = '//../../../../STUDEN~1/AppData/Local/Temp/blender_a04164/cache_ocean'
ob_plane.location = (0.0, 0.0, 1.813)
ob_plane.scale = (38.78, 38.78, 38.78)
ob_plane.lineart.crease_threshold = 0.0
_vg = ob_plane.vertex_groups.new(name='Group')
_m = ob_plane.modifiers.new('ParticleSystem 1', 'PARTICLE_SYSTEM')
ob_lamp.location = (4.076, 1.005, 28.01)
ob_lamp.rotation_euler = (0.6503, 0.05522, 1.866)
ob_lamp.lock_rotations_4d = False
ob_lamp.empty_display_type = 'ARROWS'
ob_lamp.color = (0.0, 0.0, 0.0, 0.0)
ob_lamp.lineart.crease_threshold = 0.0
ob_camera.location = (-5.076, -0.006034, 2.587)
ob_camera.rotation_euler = (1.374, -0.009957, -1.71)
ob_camera.lock_rotations_4d = False
ob_camera.empty_display_type = 'ARROWS'
ob_camera.color = (0.0, 0.0, 0.0, 0.0)
ob_camera.display_type = 'WIRE'
ob_camera.lineart.crease_threshold = 0.0
ob_pot.location = (4.379, -1.53, 0.701)
ob_pot.lineart.crease_threshold = 0.0
ob_plane_003.location = (-22.44, -120.7, 31.63)
ob_plane_003.rotation_euler = (0.845, -0.0, -0.2926)
ob_plane_003.scale = (17.94, 17.94, 17.94)
ob_plane_003.lineart.crease_threshold = 0.0
ob_frog.instance_collection = col_frog
ob_group_003.instance_collection = col_group
ob_group_002.instance_collection = col_group

# ---- collection membership
col_collection_1.objects.link(ob_sphere)
col_collection_1.objects.link(ob_point)
col_collection_1.objects.link(ob_frog)
col_collection_1.objects.link(ob_group_003)
col_collection_1.objects.link(ob_group_002)
col_collection_1.objects.link(ob_sun)
col_collection_1.objects.link(ob_plane_001)
col_collection_1.objects.link(ob_plane)
col_collection_1.objects.link(ob_lamp)
col_collection_1.objects.link(ob_camera)
col_collection_1.objects.link(ob_pot)
col_collection_1.objects.link(ob_plane_003)

# ---- scene / render settings (as saved in the file)
scene.camera = ob_camera
scene.frame_start = 181; scene.frame_end = 270; scene.frame_set(181)
scene.render.engine = 'CYCLES'
scene.render.image_settings.color_depth = '16'
scene.render.image_settings.compression = 100
scene.render.fps = 30
scene.render.dither_intensity = 0.0
scene.cycles.use_denoising = False
scene.cycles.samples = 200
scene.cycles.sampling_pattern = 'TABULATED_SOBOL'
scene.cycles.light_sampling_threshold = 0.0
scene.cycles.use_adaptive_sampling = False
scene.cycles.use_light_tree = False
scene.cycles.blur_glossy = 0.0
scene.cycles.max_bounces = 7
scene.cycles.pixel_filter_type = 'GAUSSIAN'
scene.cycles.sample_clamp_indirect = 0.0
scene.cycles.debug_bvh_type = 'STATIC_BVH'
scene.view_settings.view_transform = 'Standard'
bpy.context.view_layer.update()
